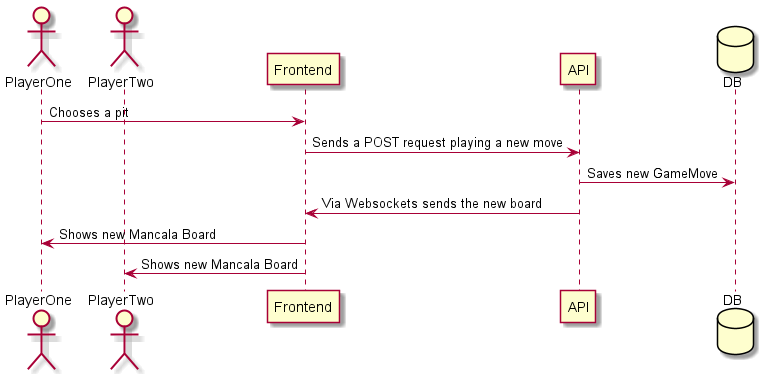

The diagram above was rendered by PlantUML. Its source (embedded in the PNG):
@startuml
actor PlayerOne
actor PlayerTwo
participant Frontend
participant API
database DB

PlayerOne -> Frontend: Chooses a pit
Frontend -> API: Sends a POST request playing a new move
API -> DB: Saves new GameMove
Frontend <- API: Via Websockets sends the new board
PlayerOne <- Frontend: Shows new Mancala Board
PlayerTwo <- Frontend: Shows new Mancala Board
@enduml